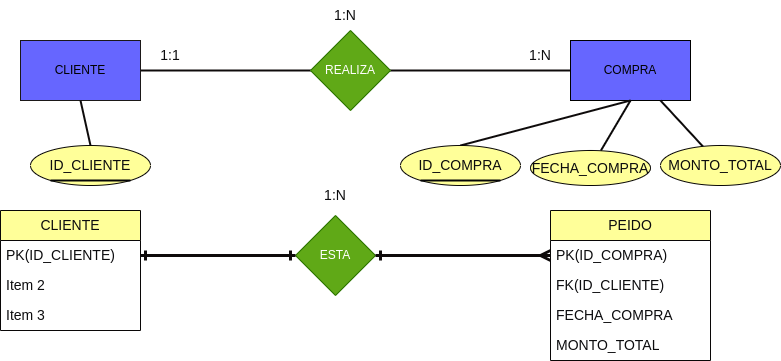

The diagram above was exported from draw.io. Its source (the exported page's mxGraphModel, read from the mxfile embedded in the PNG):
<mxGraphModel dx="1096" dy="764" grid="1" gridSize="10" guides="1" tooltips="1" connect="1" arrows="1" fold="1" page="1" pageScale="1" pageWidth="850" pageHeight="1100" background="#ffffff" math="0" shadow="0">
  <root>
    <mxCell id="0" />
    <mxCell id="1" parent="0" />
    <mxCell id="2" value="" style="endArrow=none;html=1;rounded=1;strokeColor=#0e0b0b;entryX=0;entryY=0.5;entryDx=0;entryDy=0;strokeWidth=2;" edge="1" parent="1" source="6" target="5">
      <mxGeometry width="50" height="50" relative="1" as="geometry">
        <mxPoint x="530" y="160" as="sourcePoint" />
        <mxPoint x="580" y="110" as="targetPoint" />
      </mxGeometry>
    </mxCell>
    <mxCell id="3" value="" style="endArrow=none;html=1;rounded=1;strokeColor=#0e0b0b;exitX=1;exitY=0.5;exitDx=0;exitDy=0;strokeWidth=2;" edge="1" parent="1" source="4" target="6">
      <mxGeometry width="50" height="50" relative="1" as="geometry">
        <mxPoint x="200" y="110" as="sourcePoint" />
        <mxPoint x="250" y="60" as="targetPoint" />
      </mxGeometry>
    </mxCell>
    <mxCell id="4" value="CLIENTE" style="rounded=0;whiteSpace=wrap;html=1;fillStyle=auto;fillColor=#6666FF;strokeColor=#1b1818;" vertex="1" parent="1">
      <mxGeometry x="70" y="90" width="120" height="60" as="geometry" />
    </mxCell>
    <mxCell id="5" value="COMPRA" style="rounded=0;whiteSpace=wrap;html=1;fillStyle=auto;fillColor=#6666FF;strokeColor=#000000;" vertex="1" parent="1">
      <mxGeometry x="620" y="90" width="120" height="60" as="geometry" />
    </mxCell>
    <mxCell id="6" value="REALIZA" style="rhombus;whiteSpace=wrap;html=1;fillStyle=auto;fillColor=#60a917;fontColor=#ffffff;strokeColor=#2D7600;" vertex="1" parent="1">
      <mxGeometry x="360" y="80" width="80" height="80" as="geometry" />
    </mxCell>
    <mxCell id="7" value="1:1" style="text;html=1;strokeColor=none;fillColor=none;align=center;verticalAlign=middle;whiteSpace=wrap;rounded=0;labelBackgroundColor=none;fillStyle=auto;fontSize=14;fontColor=#0c0c0e;" vertex="1" parent="1">
      <mxGeometry x="190" y="90" width="60" height="30" as="geometry" />
    </mxCell>
    <mxCell id="8" value="1:N" style="text;html=1;strokeColor=none;fillColor=none;align=center;verticalAlign=middle;whiteSpace=wrap;rounded=0;labelBackgroundColor=none;fillStyle=auto;fontSize=14;fontColor=#0c0c0e;" vertex="1" parent="1">
      <mxGeometry x="560" y="90" width="60" height="30" as="geometry" />
    </mxCell>
    <mxCell id="9" value="CLIENTE" style="swimlane;fontStyle=0;childLayout=stackLayout;horizontal=1;startSize=30;horizontalStack=0;resizeParent=1;resizeParentMax=0;resizeLast=0;collapsible=1;marginBottom=0;whiteSpace=wrap;html=1;labelBackgroundColor=none;fillStyle=auto;strokeColor=#090707;fontSize=14;fontColor=#0c0c0e;fillColor=#FFFF99;" vertex="1" parent="1">
      <mxGeometry x="50" y="260" width="140" height="120" as="geometry" />
    </mxCell>
    <mxCell id="10" value="PK(ID_CLIENTE)" style="text;strokeColor=none;fillColor=none;align=left;verticalAlign=middle;spacingLeft=4;spacingRight=4;overflow=hidden;points=[[0,0.5],[1,0.5]];portConstraint=eastwest;rotatable=0;whiteSpace=wrap;html=1;labelBackgroundColor=none;fillStyle=auto;fontSize=14;fontColor=#0c0c0e;" vertex="1" parent="9">
      <mxGeometry y="30" width="140" height="30" as="geometry" />
    </mxCell>
    <mxCell id="11" value="Item 2" style="text;strokeColor=none;fillColor=none;align=left;verticalAlign=middle;spacingLeft=4;spacingRight=4;overflow=hidden;points=[[0,0.5],[1,0.5]];portConstraint=eastwest;rotatable=0;whiteSpace=wrap;html=1;labelBackgroundColor=none;fillStyle=auto;fontSize=14;fontColor=#0c0c0e;" vertex="1" parent="9">
      <mxGeometry y="60" width="140" height="30" as="geometry" />
    </mxCell>
    <mxCell id="12" value="Item 3" style="text;strokeColor=none;fillColor=none;align=left;verticalAlign=middle;spacingLeft=4;spacingRight=4;overflow=hidden;points=[[0,0.5],[1,0.5]];portConstraint=eastwest;rotatable=0;whiteSpace=wrap;html=1;labelBackgroundColor=none;fillStyle=auto;fontSize=14;fontColor=#0c0c0e;" vertex="1" parent="9">
      <mxGeometry y="90" width="140" height="30" as="geometry" />
    </mxCell>
    <mxCell id="13" value="" style="endArrow=none;html=1;rounded=1;strokeColor=#0E0B0B;fontSize=14;fontColor=#0c0c0e;entryX=0.5;entryY=1;entryDx=0;entryDy=0;exitX=0.5;exitY=0;exitDx=0;exitDy=0;strokeWidth=2;" edge="1" parent="1" source="22" target="4">
      <mxGeometry width="50" height="50" relative="1" as="geometry">
        <mxPoint x="80" y="200" as="sourcePoint" />
        <mxPoint x="130" y="150" as="targetPoint" />
      </mxGeometry>
    </mxCell>
    <mxCell id="18" value="" style="endArrow=none;html=1;rounded=1;strokeColor=#0e0b0b;fontSize=14;fontColor=#0c0c0e;entryX=0.5;entryY=1;entryDx=0;entryDy=0;exitX=0.5;exitY=0;exitDx=0;exitDy=0;strokeWidth=2;" edge="1" parent="1" source="24" target="5">
      <mxGeometry width="50" height="50" relative="1" as="geometry">
        <mxPoint x="740" y="200" as="sourcePoint" />
        <mxPoint x="770" y="300" as="targetPoint" />
      </mxGeometry>
    </mxCell>
    <mxCell id="19" value="ESTA" style="rhombus;whiteSpace=wrap;html=1;fillStyle=auto;fillColor=#60a917;fontColor=#ffffff;strokeColor=#2D7600;" vertex="1" parent="1">
      <mxGeometry x="345" y="265" width="80" height="80" as="geometry" />
    </mxCell>
    <mxCell id="20" value="" style="endArrow=ERone;html=1;rounded=1;strokeColor=#0e0b0b;fontSize=14;fontColor=#0c0c0e;endFill=0;startArrow=ERone;startFill=0;entryX=0;entryY=0.5;entryDx=0;entryDy=0;exitX=1;exitY=0.5;exitDx=0;exitDy=0;strokeWidth=3;" edge="1" parent="1" source="10" target="19">
      <mxGeometry width="50" height="50" relative="1" as="geometry">
        <mxPoint x="230" y="360" as="sourcePoint" />
        <mxPoint x="280" y="310" as="targetPoint" />
      </mxGeometry>
    </mxCell>
    <mxCell id="14" value="PEIDO" style="swimlane;fontStyle=0;childLayout=stackLayout;horizontal=1;startSize=30;horizontalStack=0;resizeParent=1;resizeParentMax=0;resizeLast=0;collapsible=1;marginBottom=0;whiteSpace=wrap;html=1;labelBackgroundColor=none;fillStyle=auto;strokeColor=#090707;fontSize=14;fontColor=#0c0c0e;fillColor=#FFFF99;rounded=0;perimeterSpacing=1;glass=0;gradientColor=none;swimlaneFillColor=none;" vertex="1" parent="1">
      <mxGeometry x="600" y="260" width="160" height="150" as="geometry" />
    </mxCell>
    <mxCell id="15" value="PK(ID_COMPRA)" style="text;strokeColor=none;fillColor=none;align=left;verticalAlign=middle;spacingLeft=4;spacingRight=4;overflow=hidden;points=[[0,0.5],[1,0.5]];portConstraint=eastwest;rotatable=0;whiteSpace=wrap;html=1;labelBackgroundColor=none;fillStyle=auto;fontSize=14;fontColor=#0c0c0e;" vertex="1" parent="14">
      <mxGeometry y="30" width="160" height="30" as="geometry" />
    </mxCell>
    <mxCell id="16" value="FK(ID_CLIENTE)" style="text;strokeColor=none;fillColor=none;align=left;verticalAlign=middle;spacingLeft=4;spacingRight=4;overflow=hidden;points=[[0,0.5],[1,0.5]];portConstraint=eastwest;rotatable=0;whiteSpace=wrap;html=1;labelBackgroundColor=none;fillStyle=auto;fontSize=14;fontColor=#0c0c0e;" vertex="1" parent="14">
      <mxGeometry y="60" width="160" height="30" as="geometry" />
    </mxCell>
    <mxCell id="33" value="FECHA_COMPRA" style="text;strokeColor=none;fillColor=none;align=left;verticalAlign=middle;spacingLeft=4;spacingRight=4;overflow=hidden;points=[[0,0.5],[1,0.5]];portConstraint=eastwest;rotatable=0;whiteSpace=wrap;html=1;labelBackgroundColor=none;fillStyle=auto;fontSize=14;fontColor=#0c0c0e;" vertex="1" parent="14">
      <mxGeometry y="90" width="160" height="30" as="geometry" />
    </mxCell>
    <mxCell id="34" value="MONTO_TOTAL" style="text;strokeColor=none;fillColor=none;align=left;verticalAlign=middle;spacingLeft=4;spacingRight=4;overflow=hidden;points=[[0,0.5],[1,0.5]];portConstraint=eastwest;rotatable=0;whiteSpace=wrap;html=1;labelBackgroundColor=none;fillStyle=auto;fontSize=14;fontColor=#0c0c0e;" vertex="1" parent="14">
      <mxGeometry y="120" width="160" height="30" as="geometry" />
    </mxCell>
    <mxCell id="21" value="" style="endArrow=ERmany;html=1;rounded=1;strokeColor=#0e0b0b;fontSize=14;fontColor=#0c0c0e;endFill=0;startArrow=ERone;startFill=0;entryX=0;entryY=0.5;entryDx=0;entryDy=0;exitX=1;exitY=0.5;exitDx=0;exitDy=0;strokeWidth=3;" edge="1" parent="1" source="19" target="15">
      <mxGeometry width="50" height="50" relative="1" as="geometry">
        <mxPoint x="200" y="315" as="sourcePoint" />
        <mxPoint x="355" y="315" as="targetPoint" />
      </mxGeometry>
    </mxCell>
    <mxCell id="22" value="ID_CLIENTE" style="ellipse;whiteSpace=wrap;html=1;labelBackgroundColor=none;fillStyle=auto;strokeColor=#090707;fontSize=14;fontColor=#0c0c0e;fillColor=#FFFF99;" vertex="1" parent="1">
      <mxGeometry x="80" y="195" width="120" height="40" as="geometry" />
    </mxCell>
    <mxCell id="23" value="" style="endArrow=none;html=1;strokeWidth=2;strokeColor=#050505;" edge="1" parent="1">
      <mxGeometry width="50" height="50" relative="1" as="geometry">
        <mxPoint x="100" y="230" as="sourcePoint" />
        <mxPoint x="180" y="230" as="targetPoint" />
      </mxGeometry>
    </mxCell>
    <mxCell id="24" value="ID_COMPRA" style="ellipse;whiteSpace=wrap;html=1;labelBackgroundColor=none;fillStyle=auto;strokeColor=#090707;fontSize=14;fontColor=#0c0c0e;fillColor=#FFFF99;" vertex="1" parent="1">
      <mxGeometry x="450" y="195" width="120" height="40" as="geometry" />
    </mxCell>
    <mxCell id="25" value="" style="endArrow=none;html=1;strokeWidth=2;strokeColor=#050505;" edge="1" parent="1">
      <mxGeometry width="50" height="50" relative="1" as="geometry">
        <mxPoint x="470" y="230" as="sourcePoint" />
        <mxPoint x="550" y="230" as="targetPoint" />
      </mxGeometry>
    </mxCell>
    <mxCell id="26" value="1:N" style="text;html=1;strokeColor=none;fillColor=none;align=center;verticalAlign=middle;whiteSpace=wrap;rounded=0;labelBackgroundColor=none;fillStyle=auto;fontSize=14;fontColor=#0c0c0e;" vertex="1" parent="1">
      <mxGeometry x="365" y="50" width="60" height="30" as="geometry" />
    </mxCell>
    <mxCell id="27" value="1:N" style="text;html=1;strokeColor=none;fillColor=none;align=center;verticalAlign=middle;whiteSpace=wrap;rounded=0;labelBackgroundColor=none;fillStyle=auto;fontSize=14;fontColor=#0c0c0e;" vertex="1" parent="1">
      <mxGeometry x="355" y="230" width="60" height="30" as="geometry" />
    </mxCell>
    <mxCell id="30" style="edgeStyle=none;html=1;entryX=0.5;entryY=1;entryDx=0;entryDy=0;strokeWidth=2;strokeColor=#0b0909;endArrow=none;endFill=0;" edge="1" parent="1" source="28" target="5">
      <mxGeometry relative="1" as="geometry" />
    </mxCell>
    <mxCell id="28" value="FECHA_COMPRA" style="ellipse;whiteSpace=wrap;html=1;labelBackgroundColor=none;fillStyle=auto;strokeColor=#090707;fontSize=14;fontColor=#0c0c0e;fillColor=#FFFF99;" vertex="1" parent="1">
      <mxGeometry x="580" y="200" width="120" height="35" as="geometry" />
    </mxCell>
    <mxCell id="31" style="edgeStyle=none;html=1;entryX=0.75;entryY=1;entryDx=0;entryDy=0;strokeColor=#0b0909;strokeWidth=2;endArrow=none;endFill=0;" edge="1" parent="1" source="29" target="5">
      <mxGeometry relative="1" as="geometry" />
    </mxCell>
    <mxCell id="29" value="MONTO_TOTAL" style="ellipse;whiteSpace=wrap;html=1;labelBackgroundColor=none;fillStyle=auto;strokeColor=#090707;fontSize=14;fontColor=#0c0c0e;fillColor=#FFFF99;" vertex="1" parent="1">
      <mxGeometry x="710" y="195" width="120" height="40" as="geometry" />
    </mxCell>
  </root>
</mxGraphModel>